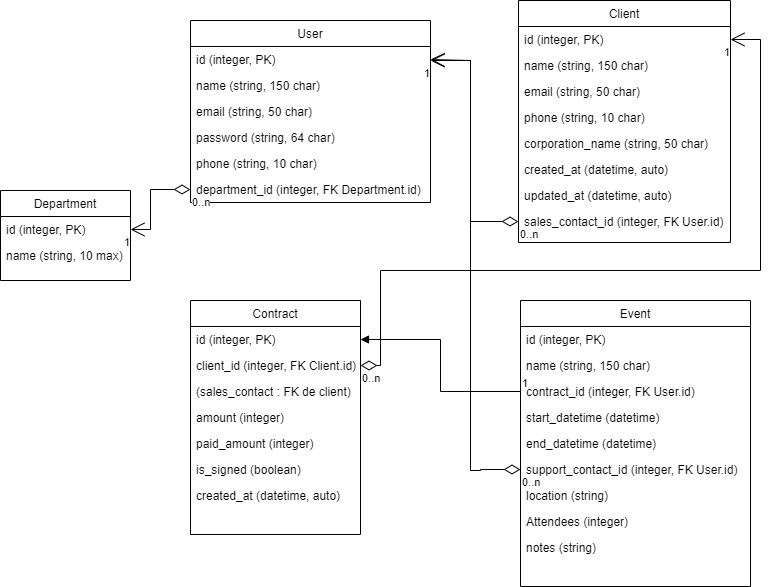

The diagram above was exported from draw.io. Its source (the exported page's mxGraphModel, read from the mxfile embedded in the PNG):
<mxGraphModel dx="1863" dy="614" grid="1" gridSize="10" guides="1" tooltips="1" connect="1" arrows="1" fold="1" page="1" pageScale="1" pageWidth="827" pageHeight="1169" math="0" shadow="0">
  <root>
    <mxCell id="WIyWlLk6GJQsqaUBKTNV-0" />
    <mxCell id="WIyWlLk6GJQsqaUBKTNV-1" parent="WIyWlLk6GJQsqaUBKTNV-0" />
    <mxCell id="zkfFHV4jXpPFQw0GAbJ--0" value="User" style="swimlane;fontStyle=0;align=center;verticalAlign=top;childLayout=stackLayout;horizontal=1;startSize=26;horizontalStack=0;resizeParent=1;resizeLast=0;collapsible=1;marginBottom=0;rounded=0;shadow=0;strokeWidth=1;" parent="WIyWlLk6GJQsqaUBKTNV-1" vertex="1">
      <mxGeometry x="180" y="140" width="240" height="182" as="geometry">
        <mxRectangle x="230" y="140" width="160" height="26" as="alternateBounds" />
      </mxGeometry>
    </mxCell>
    <mxCell id="zkfFHV4jXpPFQw0GAbJ--1" value="id (integer, PK)" style="text;align=left;verticalAlign=top;spacingLeft=4;spacingRight=4;overflow=hidden;rotatable=0;points=[[0,0.5],[1,0.5]];portConstraint=eastwest;" parent="zkfFHV4jXpPFQw0GAbJ--0" vertex="1">
      <mxGeometry y="26" width="240" height="26" as="geometry" />
    </mxCell>
    <mxCell id="zkfFHV4jXpPFQw0GAbJ--3" value="name (string, 150 char)" style="text;align=left;verticalAlign=top;spacingLeft=4;spacingRight=4;overflow=hidden;rotatable=0;points=[[0,0.5],[1,0.5]];portConstraint=eastwest;rounded=0;shadow=0;html=0;" parent="zkfFHV4jXpPFQw0GAbJ--0" vertex="1">
      <mxGeometry y="52" width="240" height="26" as="geometry" />
    </mxCell>
    <mxCell id="zkfFHV4jXpPFQw0GAbJ--2" value="email (string, 50 char)" style="text;align=left;verticalAlign=top;spacingLeft=4;spacingRight=4;overflow=hidden;rotatable=0;points=[[0,0.5],[1,0.5]];portConstraint=eastwest;rounded=0;shadow=0;html=0;" parent="zkfFHV4jXpPFQw0GAbJ--0" vertex="1">
      <mxGeometry y="78" width="240" height="26" as="geometry" />
    </mxCell>
    <mxCell id="SykAYm84oMdJDKIHQvl3-8" value="password (string, 64 char)" style="text;align=left;verticalAlign=top;spacingLeft=4;spacingRight=4;overflow=hidden;rotatable=0;points=[[0,0.5],[1,0.5]];portConstraint=eastwest;rounded=0;shadow=0;html=0;" parent="zkfFHV4jXpPFQw0GAbJ--0" vertex="1">
      <mxGeometry y="104" width="240" height="26" as="geometry" />
    </mxCell>
    <mxCell id="SykAYm84oMdJDKIHQvl3-5" value="phone (string, 10 char)" style="text;align=left;verticalAlign=top;spacingLeft=4;spacingRight=4;overflow=hidden;rotatable=0;points=[[0,0.5],[1,0.5]];portConstraint=eastwest;rounded=0;shadow=0;html=0;" parent="zkfFHV4jXpPFQw0GAbJ--0" vertex="1">
      <mxGeometry y="130" width="240" height="26" as="geometry" />
    </mxCell>
    <mxCell id="AEiJ0ZmQY5O8OMLv7Cxw-22" value="department_id (integer, FK Department.id)" style="text;align=left;verticalAlign=top;spacingLeft=4;spacingRight=4;overflow=hidden;rotatable=0;points=[[0,0.5],[1,0.5]];portConstraint=eastwest;rounded=0;shadow=0;html=0;" parent="zkfFHV4jXpPFQw0GAbJ--0" vertex="1">
      <mxGeometry y="156" width="240" height="26" as="geometry" />
    </mxCell>
    <mxCell id="zkfFHV4jXpPFQw0GAbJ--6" value="Contract" style="swimlane;fontStyle=0;align=center;verticalAlign=top;childLayout=stackLayout;horizontal=1;startSize=26;horizontalStack=0;resizeParent=1;resizeLast=0;collapsible=1;marginBottom=0;rounded=0;shadow=0;strokeWidth=1;" parent="WIyWlLk6GJQsqaUBKTNV-1" vertex="1">
      <mxGeometry x="180" y="420" width="170" height="234" as="geometry">
        <mxRectangle x="130" y="380" width="160" height="26" as="alternateBounds" />
      </mxGeometry>
    </mxCell>
    <mxCell id="zkfFHV4jXpPFQw0GAbJ--7" value="id (integer, PK)" style="text;align=left;verticalAlign=top;spacingLeft=4;spacingRight=4;overflow=hidden;rotatable=0;points=[[0,0.5],[1,0.5]];portConstraint=eastwest;" parent="zkfFHV4jXpPFQw0GAbJ--6" vertex="1">
      <mxGeometry y="26" width="170" height="26" as="geometry" />
    </mxCell>
    <mxCell id="zkfFHV4jXpPFQw0GAbJ--8" value="client_id (integer, FK Client.id)" style="text;align=left;verticalAlign=top;spacingLeft=4;spacingRight=4;overflow=hidden;rotatable=0;points=[[0,0.5],[1,0.5]];portConstraint=eastwest;rounded=0;shadow=0;html=0;" parent="zkfFHV4jXpPFQw0GAbJ--6" vertex="1">
      <mxGeometry y="52" width="170" height="26" as="geometry" />
    </mxCell>
    <mxCell id="zkfFHV4jXpPFQw0GAbJ--10" value="(sales_contact : FK de client)" style="text;align=left;verticalAlign=top;spacingLeft=4;spacingRight=4;overflow=hidden;rotatable=0;points=[[0,0.5],[1,0.5]];portConstraint=eastwest;fontStyle=0" parent="zkfFHV4jXpPFQw0GAbJ--6" vertex="1">
      <mxGeometry y="78" width="170" height="26" as="geometry" />
    </mxCell>
    <mxCell id="zkfFHV4jXpPFQw0GAbJ--11" value="amount (integer)" style="text;align=left;verticalAlign=top;spacingLeft=4;spacingRight=4;overflow=hidden;rotatable=0;points=[[0,0.5],[1,0.5]];portConstraint=eastwest;" parent="zkfFHV4jXpPFQw0GAbJ--6" vertex="1">
      <mxGeometry y="104" width="170" height="26" as="geometry" />
    </mxCell>
    <mxCell id="SykAYm84oMdJDKIHQvl3-12" value="paid_amount (integer)" style="text;align=left;verticalAlign=top;spacingLeft=4;spacingRight=4;overflow=hidden;rotatable=0;points=[[0,0.5],[1,0.5]];portConstraint=eastwest;" parent="zkfFHV4jXpPFQw0GAbJ--6" vertex="1">
      <mxGeometry y="130" width="170" height="26" as="geometry" />
    </mxCell>
    <mxCell id="SykAYm84oMdJDKIHQvl3-14" value="is_signed (boolean)" style="text;align=left;verticalAlign=top;spacingLeft=4;spacingRight=4;overflow=hidden;rotatable=0;points=[[0,0.5],[1,0.5]];portConstraint=eastwest;" parent="zkfFHV4jXpPFQw0GAbJ--6" vertex="1">
      <mxGeometry y="156" width="170" height="26" as="geometry" />
    </mxCell>
    <mxCell id="SykAYm84oMdJDKIHQvl3-13" value="created_at (datetime, auto)" style="text;align=left;verticalAlign=top;spacingLeft=4;spacingRight=4;overflow=hidden;rotatable=0;points=[[0,0.5],[1,0.5]];portConstraint=eastwest;" parent="zkfFHV4jXpPFQw0GAbJ--6" vertex="1">
      <mxGeometry y="182" width="170" height="26" as="geometry" />
    </mxCell>
    <mxCell id="zkfFHV4jXpPFQw0GAbJ--13" value="Event" style="swimlane;fontStyle=0;align=center;verticalAlign=top;childLayout=stackLayout;horizontal=1;startSize=26;horizontalStack=0;resizeParent=1;resizeLast=0;collapsible=1;marginBottom=0;rounded=0;shadow=0;strokeWidth=1;" parent="WIyWlLk6GJQsqaUBKTNV-1" vertex="1">
      <mxGeometry x="510" y="420" width="230" height="286" as="geometry">
        <mxRectangle x="340" y="380" width="170" height="26" as="alternateBounds" />
      </mxGeometry>
    </mxCell>
    <mxCell id="SykAYm84oMdJDKIHQvl3-49" value="id (integer, PK)" style="text;align=left;verticalAlign=top;spacingLeft=4;spacingRight=4;overflow=hidden;rotatable=0;points=[[0,0.5],[1,0.5]];portConstraint=eastwest;" parent="zkfFHV4jXpPFQw0GAbJ--13" vertex="1">
      <mxGeometry y="26" width="230" height="26" as="geometry" />
    </mxCell>
    <mxCell id="zkfFHV4jXpPFQw0GAbJ--14" value="name (string, 150 char)" style="text;align=left;verticalAlign=top;spacingLeft=4;spacingRight=4;overflow=hidden;rotatable=0;points=[[0,0.5],[1,0.5]];portConstraint=eastwest;" parent="zkfFHV4jXpPFQw0GAbJ--13" vertex="1">
      <mxGeometry y="52" width="230" height="26" as="geometry" />
    </mxCell>
    <mxCell id="SykAYm84oMdJDKIHQvl3-16" value="contract_id (integer, FK User.id)" style="text;align=left;verticalAlign=top;spacingLeft=4;spacingRight=4;overflow=hidden;rotatable=0;points=[[0,0.5],[1,0.5]];portConstraint=eastwest;" parent="zkfFHV4jXpPFQw0GAbJ--13" vertex="1">
      <mxGeometry y="78" width="230" height="26" as="geometry" />
    </mxCell>
    <mxCell id="SykAYm84oMdJDKIHQvl3-19" value="start_datetime (datetime)" style="text;align=left;verticalAlign=top;spacingLeft=4;spacingRight=4;overflow=hidden;rotatable=0;points=[[0,0.5],[1,0.5]];portConstraint=eastwest;" parent="zkfFHV4jXpPFQw0GAbJ--13" vertex="1">
      <mxGeometry y="104" width="230" height="26" as="geometry" />
    </mxCell>
    <mxCell id="SykAYm84oMdJDKIHQvl3-20" value="end_datetime (datetime)" style="text;align=left;verticalAlign=top;spacingLeft=4;spacingRight=4;overflow=hidden;rotatable=0;points=[[0,0.5],[1,0.5]];portConstraint=eastwest;" parent="zkfFHV4jXpPFQw0GAbJ--13" vertex="1">
      <mxGeometry y="130" width="230" height="26" as="geometry" />
    </mxCell>
    <mxCell id="SykAYm84oMdJDKIHQvl3-21" value="support_contact_id (integer, FK User.id)" style="text;align=left;verticalAlign=top;spacingLeft=4;spacingRight=4;overflow=hidden;rotatable=0;points=[[0,0.5],[1,0.5]];portConstraint=eastwest;" parent="zkfFHV4jXpPFQw0GAbJ--13" vertex="1">
      <mxGeometry y="156" width="230" height="26" as="geometry" />
    </mxCell>
    <mxCell id="SykAYm84oMdJDKIHQvl3-22" value="location (string)" style="text;align=left;verticalAlign=top;spacingLeft=4;spacingRight=4;overflow=hidden;rotatable=0;points=[[0,0.5],[1,0.5]];portConstraint=eastwest;" parent="zkfFHV4jXpPFQw0GAbJ--13" vertex="1">
      <mxGeometry y="182" width="230" height="26" as="geometry" />
    </mxCell>
    <mxCell id="SykAYm84oMdJDKIHQvl3-23" value="Attendees (integer)" style="text;align=left;verticalAlign=top;spacingLeft=4;spacingRight=4;overflow=hidden;rotatable=0;points=[[0,0.5],[1,0.5]];portConstraint=eastwest;" parent="zkfFHV4jXpPFQw0GAbJ--13" vertex="1">
      <mxGeometry y="208" width="230" height="26" as="geometry" />
    </mxCell>
    <mxCell id="SykAYm84oMdJDKIHQvl3-24" value="notes (string)" style="text;align=left;verticalAlign=top;spacingLeft=4;spacingRight=4;overflow=hidden;rotatable=0;points=[[0,0.5],[1,0.5]];portConstraint=eastwest;" parent="zkfFHV4jXpPFQw0GAbJ--13" vertex="1">
      <mxGeometry y="234" width="230" height="26" as="geometry" />
    </mxCell>
    <mxCell id="zkfFHV4jXpPFQw0GAbJ--17" value="Client" style="swimlane;fontStyle=0;align=center;verticalAlign=top;childLayout=stackLayout;horizontal=1;startSize=26;horizontalStack=0;resizeParent=1;resizeLast=0;collapsible=1;marginBottom=0;rounded=0;shadow=0;strokeWidth=1;" parent="WIyWlLk6GJQsqaUBKTNV-1" vertex="1">
      <mxGeometry x="508" y="120" width="212" height="242" as="geometry">
        <mxRectangle x="550" y="140" width="160" height="26" as="alternateBounds" />
      </mxGeometry>
    </mxCell>
    <mxCell id="zkfFHV4jXpPFQw0GAbJ--18" value="id (integer, PK)" style="text;align=left;verticalAlign=top;spacingLeft=4;spacingRight=4;overflow=hidden;rotatable=0;points=[[0,0.5],[1,0.5]];portConstraint=eastwest;" parent="zkfFHV4jXpPFQw0GAbJ--17" vertex="1">
      <mxGeometry y="26" width="212" height="26" as="geometry" />
    </mxCell>
    <mxCell id="zkfFHV4jXpPFQw0GAbJ--19" value="name (string, 150 char)" style="text;align=left;verticalAlign=top;spacingLeft=4;spacingRight=4;overflow=hidden;rotatable=0;points=[[0,0.5],[1,0.5]];portConstraint=eastwest;rounded=0;shadow=0;html=0;" parent="zkfFHV4jXpPFQw0GAbJ--17" vertex="1">
      <mxGeometry y="52" width="212" height="26" as="geometry" />
    </mxCell>
    <mxCell id="zkfFHV4jXpPFQw0GAbJ--20" value="email (string, 50 char)" style="text;align=left;verticalAlign=top;spacingLeft=4;spacingRight=4;overflow=hidden;rotatable=0;points=[[0,0.5],[1,0.5]];portConstraint=eastwest;rounded=0;shadow=0;html=0;" parent="zkfFHV4jXpPFQw0GAbJ--17" vertex="1">
      <mxGeometry y="78" width="212" height="26" as="geometry" />
    </mxCell>
    <mxCell id="zkfFHV4jXpPFQw0GAbJ--21" value="phone (string, 10 char)" style="text;align=left;verticalAlign=top;spacingLeft=4;spacingRight=4;overflow=hidden;rotatable=0;points=[[0,0.5],[1,0.5]];portConstraint=eastwest;rounded=0;shadow=0;html=0;" parent="zkfFHV4jXpPFQw0GAbJ--17" vertex="1">
      <mxGeometry y="104" width="212" height="26" as="geometry" />
    </mxCell>
    <mxCell id="zkfFHV4jXpPFQw0GAbJ--22" value="corporation_name (string, 50 char)" style="text;align=left;verticalAlign=top;spacingLeft=4;spacingRight=4;overflow=hidden;rotatable=0;points=[[0,0.5],[1,0.5]];portConstraint=eastwest;rounded=0;shadow=0;html=0;" parent="zkfFHV4jXpPFQw0GAbJ--17" vertex="1">
      <mxGeometry y="130" width="212" height="26" as="geometry" />
    </mxCell>
    <mxCell id="zkfFHV4jXpPFQw0GAbJ--24" value="created_at (datetime, auto)" style="text;align=left;verticalAlign=top;spacingLeft=4;spacingRight=4;overflow=hidden;rotatable=0;points=[[0,0.5],[1,0.5]];portConstraint=eastwest;" parent="zkfFHV4jXpPFQw0GAbJ--17" vertex="1">
      <mxGeometry y="156" width="212" height="26" as="geometry" />
    </mxCell>
    <mxCell id="zkfFHV4jXpPFQw0GAbJ--25" value="updated_at (datetime, auto)" style="text;align=left;verticalAlign=top;spacingLeft=4;spacingRight=4;overflow=hidden;rotatable=0;points=[[0,0.5],[1,0.5]];portConstraint=eastwest;" parent="zkfFHV4jXpPFQw0GAbJ--17" vertex="1">
      <mxGeometry y="182" width="212" height="26" as="geometry" />
    </mxCell>
    <mxCell id="SykAYm84oMdJDKIHQvl3-11" value="sales_contact_id (integer, FK User.id)" style="text;align=left;verticalAlign=top;spacingLeft=4;spacingRight=4;overflow=hidden;rotatable=0;points=[[0,0.5],[1,0.5]];portConstraint=eastwest;" parent="zkfFHV4jXpPFQw0GAbJ--17" vertex="1">
      <mxGeometry y="208" width="212" height="26" as="geometry" />
    </mxCell>
    <mxCell id="SykAYm84oMdJDKIHQvl3-10" value="&lt;p style=&quot;line-height: 100%; margin-bottom: 0cm&quot; align=&quot;justify&quot;&gt;&lt;/p&gt;&lt;p style=&quot;line-height: 100%; margin-bottom: 0cm&quot; align=&quot;justify&quot;&gt;&lt;/p&gt;" style="text;html=1;align=center;verticalAlign=middle;resizable=0;points=[];autosize=1;strokeColor=none;fillColor=none;" parent="WIyWlLk6GJQsqaUBKTNV-1" vertex="1">
      <mxGeometry x="90" y="198" width="20" height="30" as="geometry" />
    </mxCell>
    <mxCell id="SykAYm84oMdJDKIHQvl3-28" value="" style="endArrow=open;html=1;endSize=12;startArrow=diamondThin;startSize=14;startFill=0;edgeStyle=orthogonalEdgeStyle;rounded=0;exitX=0;exitY=0.5;exitDx=0;exitDy=0;entryX=1;entryY=0.5;entryDx=0;entryDy=0;" parent="WIyWlLk6GJQsqaUBKTNV-1" source="SykAYm84oMdJDKIHQvl3-11" target="zkfFHV4jXpPFQw0GAbJ--1" edge="1">
      <mxGeometry x="-0.2607" relative="1" as="geometry">
        <mxPoint x="330" y="420" as="sourcePoint" />
        <mxPoint x="340" y="160" as="targetPoint" />
        <Array as="points">
          <mxPoint x="460" y="341" />
          <mxPoint x="460" y="180" />
        </Array>
        <mxPoint as="offset" />
      </mxGeometry>
    </mxCell>
    <mxCell id="SykAYm84oMdJDKIHQvl3-29" value="0..n" style="edgeLabel;resizable=0;html=1;align=left;verticalAlign=top;" parent="SykAYm84oMdJDKIHQvl3-28" connectable="0" vertex="1">
      <mxGeometry x="-1" relative="1" as="geometry" />
    </mxCell>
    <mxCell id="SykAYm84oMdJDKIHQvl3-30" value="1" style="edgeLabel;resizable=0;html=1;align=right;verticalAlign=top;" parent="SykAYm84oMdJDKIHQvl3-28" connectable="0" vertex="1">
      <mxGeometry x="1" relative="1" as="geometry" />
    </mxCell>
    <mxCell id="SykAYm84oMdJDKIHQvl3-31" value="" style="endArrow=open;html=1;endSize=12;startArrow=diamondThin;startSize=14;startFill=0;edgeStyle=orthogonalEdgeStyle;rounded=0;exitX=0;exitY=0.5;exitDx=0;exitDy=0;" parent="WIyWlLk6GJQsqaUBKTNV-1" source="SykAYm84oMdJDKIHQvl3-21" edge="1">
      <mxGeometry x="-0.2607" relative="1" as="geometry">
        <mxPoint x="70" y="200" as="sourcePoint" />
        <mxPoint x="420" y="180" as="targetPoint" />
        <Array as="points">
          <mxPoint x="470" y="589" />
          <mxPoint x="470" y="590" />
          <mxPoint x="460" y="590" />
          <mxPoint x="460" y="349" />
          <mxPoint x="460" y="349" />
          <mxPoint x="460" y="180" />
        </Array>
        <mxPoint as="offset" />
      </mxGeometry>
    </mxCell>
    <mxCell id="SykAYm84oMdJDKIHQvl3-32" value="0..n" style="edgeLabel;resizable=0;html=1;align=left;verticalAlign=top;" parent="SykAYm84oMdJDKIHQvl3-31" connectable="0" vertex="1">
      <mxGeometry x="-1" relative="1" as="geometry" />
    </mxCell>
    <mxCell id="SykAYm84oMdJDKIHQvl3-33" value="1" style="edgeLabel;resizable=0;html=1;align=right;verticalAlign=top;" parent="SykAYm84oMdJDKIHQvl3-31" connectable="0" vertex="1">
      <mxGeometry x="1" relative="1" as="geometry" />
    </mxCell>
    <mxCell id="SykAYm84oMdJDKIHQvl3-34" value="" style="endArrow=open;html=1;endSize=12;startArrow=diamondThin;startSize=14;startFill=0;edgeStyle=orthogonalEdgeStyle;rounded=0;exitX=1;exitY=0.5;exitDx=0;exitDy=0;entryX=1;entryY=0.5;entryDx=0;entryDy=0;" parent="WIyWlLk6GJQsqaUBKTNV-1" source="zkfFHV4jXpPFQw0GAbJ--8" target="zkfFHV4jXpPFQw0GAbJ--18" edge="1">
      <mxGeometry x="-0.2607" relative="1" as="geometry">
        <mxPoint x="798" y="614" as="sourcePoint" />
        <mxPoint x="668" y="159" as="targetPoint" />
        <Array as="points">
          <mxPoint x="370" y="485" />
          <mxPoint x="370" y="390" />
          <mxPoint x="750" y="390" />
          <mxPoint x="750" y="159" />
        </Array>
        <mxPoint as="offset" />
      </mxGeometry>
    </mxCell>
    <mxCell id="SykAYm84oMdJDKIHQvl3-35" value="0..n" style="edgeLabel;resizable=0;html=1;align=left;verticalAlign=top;" parent="SykAYm84oMdJDKIHQvl3-34" connectable="0" vertex="1">
      <mxGeometry x="-1" relative="1" as="geometry" />
    </mxCell>
    <mxCell id="SykAYm84oMdJDKIHQvl3-36" value="1" style="edgeLabel;resizable=0;html=1;align=right;verticalAlign=top;" parent="SykAYm84oMdJDKIHQvl3-34" connectable="0" vertex="1">
      <mxGeometry x="1" relative="1" as="geometry" />
    </mxCell>
    <mxCell id="SykAYm84oMdJDKIHQvl3-40" value="" style="endArrow=block;endFill=1;html=1;edgeStyle=orthogonalEdgeStyle;align=left;verticalAlign=top;rounded=0;entryX=1;entryY=0.5;entryDx=0;entryDy=0;exitX=0;exitY=0.5;exitDx=0;exitDy=0;" parent="WIyWlLk6GJQsqaUBKTNV-1" source="SykAYm84oMdJDKIHQvl3-16" target="zkfFHV4jXpPFQw0GAbJ--7" edge="1">
      <mxGeometry x="-1" relative="1" as="geometry">
        <mxPoint x="350" y="460" as="sourcePoint" />
        <mxPoint x="340" y="511" as="targetPoint" />
      </mxGeometry>
    </mxCell>
    <mxCell id="SykAYm84oMdJDKIHQvl3-41" value="1" style="edgeLabel;resizable=0;html=1;align=left;verticalAlign=bottom;" parent="SykAYm84oMdJDKIHQvl3-40" connectable="0" vertex="1">
      <mxGeometry x="-1" relative="1" as="geometry" />
    </mxCell>
    <mxCell id="AEiJ0ZmQY5O8OMLv7Cxw-0" value="Department" style="swimlane;fontStyle=0;align=center;verticalAlign=top;childLayout=stackLayout;horizontal=1;startSize=26;horizontalStack=0;resizeParent=1;resizeLast=0;collapsible=1;marginBottom=0;rounded=0;shadow=0;strokeWidth=1;" parent="WIyWlLk6GJQsqaUBKTNV-1" vertex="1">
      <mxGeometry x="-10" y="310" width="130" height="90" as="geometry">
        <mxRectangle x="230" y="140" width="160" height="26" as="alternateBounds" />
      </mxGeometry>
    </mxCell>
    <mxCell id="AEiJ0ZmQY5O8OMLv7Cxw-1" value="id (integer, PK)" style="text;align=left;verticalAlign=top;spacingLeft=4;spacingRight=4;overflow=hidden;rotatable=0;points=[[0,0.5],[1,0.5]];portConstraint=eastwest;" parent="AEiJ0ZmQY5O8OMLv7Cxw-0" vertex="1">
      <mxGeometry y="26" width="130" height="26" as="geometry" />
    </mxCell>
    <mxCell id="AEiJ0ZmQY5O8OMLv7Cxw-2" value="name (string, 10 max)" style="text;align=left;verticalAlign=top;spacingLeft=4;spacingRight=4;overflow=hidden;rotatable=0;points=[[0,0.5],[1,0.5]];portConstraint=eastwest;rounded=0;shadow=0;html=0;" parent="AEiJ0ZmQY5O8OMLv7Cxw-0" vertex="1">
      <mxGeometry y="52" width="130" height="26" as="geometry" />
    </mxCell>
    <mxCell id="AEiJ0ZmQY5O8OMLv7Cxw-13" value="" style="endArrow=open;html=1;endSize=12;startArrow=diamondThin;startSize=14;startFill=0;edgeStyle=orthogonalEdgeStyle;rounded=0;exitX=0;exitY=0.5;exitDx=0;exitDy=0;entryX=1;entryY=0.5;entryDx=0;entryDy=0;" parent="WIyWlLk6GJQsqaUBKTNV-1" source="AEiJ0ZmQY5O8OMLv7Cxw-22" target="AEiJ0ZmQY5O8OMLv7Cxw-1" edge="1">
      <mxGeometry x="-0.2607" relative="1" as="geometry">
        <mxPoint x="518" y="351" as="sourcePoint" />
        <mxPoint x="120" y="239" as="targetPoint" />
        <Array as="points">
          <mxPoint x="140" y="309" />
          <mxPoint x="140" y="349" />
        </Array>
        <mxPoint as="offset" />
      </mxGeometry>
    </mxCell>
    <mxCell id="AEiJ0ZmQY5O8OMLv7Cxw-14" value="0..n" style="edgeLabel;resizable=0;html=1;align=left;verticalAlign=top;" parent="AEiJ0ZmQY5O8OMLv7Cxw-13" connectable="0" vertex="1">
      <mxGeometry x="-1" relative="1" as="geometry" />
    </mxCell>
    <mxCell id="AEiJ0ZmQY5O8OMLv7Cxw-15" value="1" style="edgeLabel;resizable=0;html=1;align=right;verticalAlign=top;" parent="AEiJ0ZmQY5O8OMLv7Cxw-13" connectable="0" vertex="1">
      <mxGeometry x="1" relative="1" as="geometry" />
    </mxCell>
  </root>
</mxGraphModel>